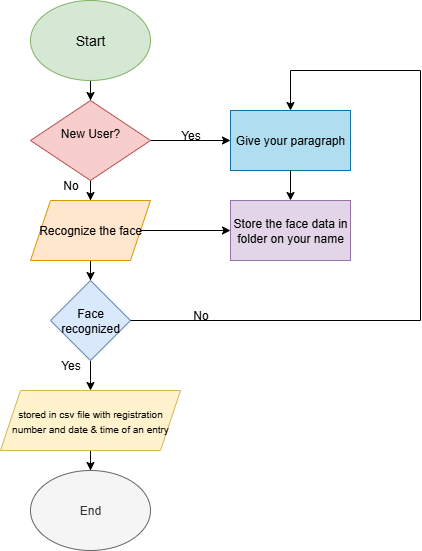

The diagram above was exported from draw.io. Its source (the exported page's mxGraphModel, read from the mxfile embedded in the PNG):
<mxGraphModel dx="1042" dy="562" grid="1" gridSize="10" guides="1" tooltips="1" connect="1" arrows="1" fold="1" page="1" pageScale="1" pageWidth="827" pageHeight="1169" math="0" shadow="0">
  <root>
    <mxCell id="0" />
    <mxCell id="1" parent="0" />
    <mxCell id="a5vuqUiJ2qCwgINe9OUV-3" value="" style="edgeStyle=orthogonalEdgeStyle;rounded=0;orthogonalLoop=1;jettySize=auto;html=1;" edge="1" parent="1" source="a5vuqUiJ2qCwgINe9OUV-1" target="a5vuqUiJ2qCwgINe9OUV-2">
      <mxGeometry relative="1" as="geometry" />
    </mxCell>
    <mxCell id="a5vuqUiJ2qCwgINe9OUV-1" value="&lt;font style=&quot;font-size: 14px;&quot;&gt;Start&lt;/font&gt;" style="ellipse;whiteSpace=wrap;html=1;fillColor=#d5e8d4;strokeColor=#82b366;" vertex="1" parent="1">
      <mxGeometry x="330" y="70" width="120" height="80" as="geometry" />
    </mxCell>
    <mxCell id="a5vuqUiJ2qCwgINe9OUV-5" value="" style="edgeStyle=orthogonalEdgeStyle;rounded=0;orthogonalLoop=1;jettySize=auto;html=1;" edge="1" parent="1" source="a5vuqUiJ2qCwgINe9OUV-2" target="a5vuqUiJ2qCwgINe9OUV-4">
      <mxGeometry relative="1" as="geometry" />
    </mxCell>
    <mxCell id="a5vuqUiJ2qCwgINe9OUV-24" value="" style="edgeStyle=orthogonalEdgeStyle;rounded=0;orthogonalLoop=1;jettySize=auto;html=1;" edge="1" parent="1" source="a5vuqUiJ2qCwgINe9OUV-2" target="a5vuqUiJ2qCwgINe9OUV-23">
      <mxGeometry relative="1" as="geometry" />
    </mxCell>
    <mxCell id="a5vuqUiJ2qCwgINe9OUV-2" value="New User?&lt;div&gt;&lt;br&gt;&lt;/div&gt;" style="rhombus;whiteSpace=wrap;html=1;fillColor=#f8cecc;strokeColor=#b85450;" vertex="1" parent="1">
      <mxGeometry x="330" y="170" width="120" height="80" as="geometry" />
    </mxCell>
    <mxCell id="a5vuqUiJ2qCwgINe9OUV-7" value="" style="edgeStyle=orthogonalEdgeStyle;rounded=0;orthogonalLoop=1;jettySize=auto;html=1;" edge="1" parent="1" source="a5vuqUiJ2qCwgINe9OUV-4" target="a5vuqUiJ2qCwgINe9OUV-6">
      <mxGeometry relative="1" as="geometry" />
    </mxCell>
    <mxCell id="a5vuqUiJ2qCwgINe9OUV-26" value="" style="edgeStyle=orthogonalEdgeStyle;rounded=0;orthogonalLoop=1;jettySize=auto;html=1;" edge="1" parent="1" source="a5vuqUiJ2qCwgINe9OUV-4" target="a5vuqUiJ2qCwgINe9OUV-25">
      <mxGeometry relative="1" as="geometry" />
    </mxCell>
    <mxCell id="a5vuqUiJ2qCwgINe9OUV-4" value="Recognize the face" style="shape=parallelogram;perimeter=parallelogramPerimeter;whiteSpace=wrap;html=1;fixedSize=1;fillColor=#ffe6cc;strokeColor=#d79b00;" vertex="1" parent="1">
      <mxGeometry x="330" y="270" width="120" height="60" as="geometry" />
    </mxCell>
    <mxCell id="a5vuqUiJ2qCwgINe9OUV-9" value="" style="edgeStyle=orthogonalEdgeStyle;rounded=0;orthogonalLoop=1;jettySize=auto;html=1;" edge="1" parent="1" source="a5vuqUiJ2qCwgINe9OUV-6" target="a5vuqUiJ2qCwgINe9OUV-8">
      <mxGeometry relative="1" as="geometry" />
    </mxCell>
    <mxCell id="a5vuqUiJ2qCwgINe9OUV-6" value="Face recognized" style="rhombus;whiteSpace=wrap;html=1;fillColor=#dae8fc;strokeColor=#6c8ebf;" vertex="1" parent="1">
      <mxGeometry x="350" y="350" width="80" height="80" as="geometry" />
    </mxCell>
    <mxCell id="a5vuqUiJ2qCwgINe9OUV-42" value="" style="edgeStyle=orthogonalEdgeStyle;rounded=0;orthogonalLoop=1;jettySize=auto;html=1;" edge="1" parent="1" source="a5vuqUiJ2qCwgINe9OUV-8" target="a5vuqUiJ2qCwgINe9OUV-18">
      <mxGeometry relative="1" as="geometry" />
    </mxCell>
    <mxCell id="a5vuqUiJ2qCwgINe9OUV-8" value="&lt;span style=&quot;font-size: 10px;&quot;&gt;stored in csv file with registration number and date &amp;amp; time of an entry&lt;/span&gt;" style="shape=parallelogram;perimeter=parallelogramPerimeter;whiteSpace=wrap;html=1;fixedSize=1;fillColor=#fff2cc;strokeColor=#d6b656;" vertex="1" parent="1">
      <mxGeometry x="300" y="460" width="180" height="60" as="geometry" />
    </mxCell>
    <mxCell id="a5vuqUiJ2qCwgINe9OUV-18" value="End" style="ellipse;whiteSpace=wrap;html=1;fillColor=#f5f5f5;fontColor=#333333;strokeColor=#666666;" vertex="1" parent="1">
      <mxGeometry x="330" y="540" width="120" height="80" as="geometry" />
    </mxCell>
    <mxCell id="a5vuqUiJ2qCwgINe9OUV-34" value="" style="edgeStyle=orthogonalEdgeStyle;rounded=0;orthogonalLoop=1;jettySize=auto;html=1;" edge="1" parent="1" target="a5vuqUiJ2qCwgINe9OUV-23">
      <mxGeometry relative="1" as="geometry">
        <mxPoint x="590" y="140" as="sourcePoint" />
      </mxGeometry>
    </mxCell>
    <mxCell id="a5vuqUiJ2qCwgINe9OUV-23" value="Give your paragraph" style="whiteSpace=wrap;html=1;fillColor=#b1ddf0;strokeColor=#10739e;" vertex="1" parent="1">
      <mxGeometry x="530" y="180" width="120" height="60" as="geometry" />
    </mxCell>
    <mxCell id="a5vuqUiJ2qCwgINe9OUV-27" value="" style="edgeStyle=orthogonalEdgeStyle;rounded=0;orthogonalLoop=1;jettySize=auto;html=1;" edge="1" parent="1" source="a5vuqUiJ2qCwgINe9OUV-23" target="a5vuqUiJ2qCwgINe9OUV-25">
      <mxGeometry relative="1" as="geometry" />
    </mxCell>
    <mxCell id="a5vuqUiJ2qCwgINe9OUV-25" value="Store the face data in folder on your name" style="whiteSpace=wrap;html=1;fillColor=#e1d5e7;strokeColor=#9673a6;" vertex="1" parent="1">
      <mxGeometry x="530" y="270" width="120" height="60" as="geometry" />
    </mxCell>
    <mxCell id="a5vuqUiJ2qCwgINe9OUV-28" value="" style="endArrow=none;html=1;rounded=0;exitX=1;exitY=0.5;exitDx=0;exitDy=0;" edge="1" parent="1" source="a5vuqUiJ2qCwgINe9OUV-6">
      <mxGeometry width="50" height="50" relative="1" as="geometry">
        <mxPoint x="430" y="382" as="sourcePoint" />
        <mxPoint x="720" y="390" as="targetPoint" />
      </mxGeometry>
    </mxCell>
    <mxCell id="a5vuqUiJ2qCwgINe9OUV-29" value="" style="endArrow=none;html=1;rounded=0;" edge="1" parent="1">
      <mxGeometry width="50" height="50" relative="1" as="geometry">
        <mxPoint x="720" y="390" as="sourcePoint" />
        <mxPoint x="720" y="140" as="targetPoint" />
      </mxGeometry>
    </mxCell>
    <mxCell id="a5vuqUiJ2qCwgINe9OUV-30" value="" style="endArrow=none;html=1;rounded=0;" edge="1" parent="1">
      <mxGeometry width="50" height="50" relative="1" as="geometry">
        <mxPoint x="590" y="140" as="sourcePoint" />
        <mxPoint x="720" y="140" as="targetPoint" />
      </mxGeometry>
    </mxCell>
    <mxCell id="a5vuqUiJ2qCwgINe9OUV-35" value="Yes" style="text;html=1;align=center;verticalAlign=middle;resizable=0;points=[];autosize=1;strokeColor=none;fillColor=none;" vertex="1" parent="1">
      <mxGeometry x="470" y="190" width="40" height="30" as="geometry" />
    </mxCell>
    <mxCell id="a5vuqUiJ2qCwgINe9OUV-38" value="No" style="text;html=1;align=center;verticalAlign=middle;resizable=0;points=[];autosize=1;strokeColor=none;fillColor=none;" vertex="1" parent="1">
      <mxGeometry x="350" y="240" width="40" height="30" as="geometry" />
    </mxCell>
    <mxCell id="a5vuqUiJ2qCwgINe9OUV-39" value="Yes" style="text;html=1;align=center;verticalAlign=middle;resizable=0;points=[];autosize=1;strokeColor=none;fillColor=none;" vertex="1" parent="1">
      <mxGeometry x="350" y="420" width="40" height="30" as="geometry" />
    </mxCell>
    <mxCell id="a5vuqUiJ2qCwgINe9OUV-40" value="No" style="text;html=1;align=center;verticalAlign=middle;resizable=0;points=[];autosize=1;strokeColor=none;fillColor=none;" vertex="1" parent="1">
      <mxGeometry x="480" y="370" width="40" height="30" as="geometry" />
    </mxCell>
  </root>
</mxGraphModel>